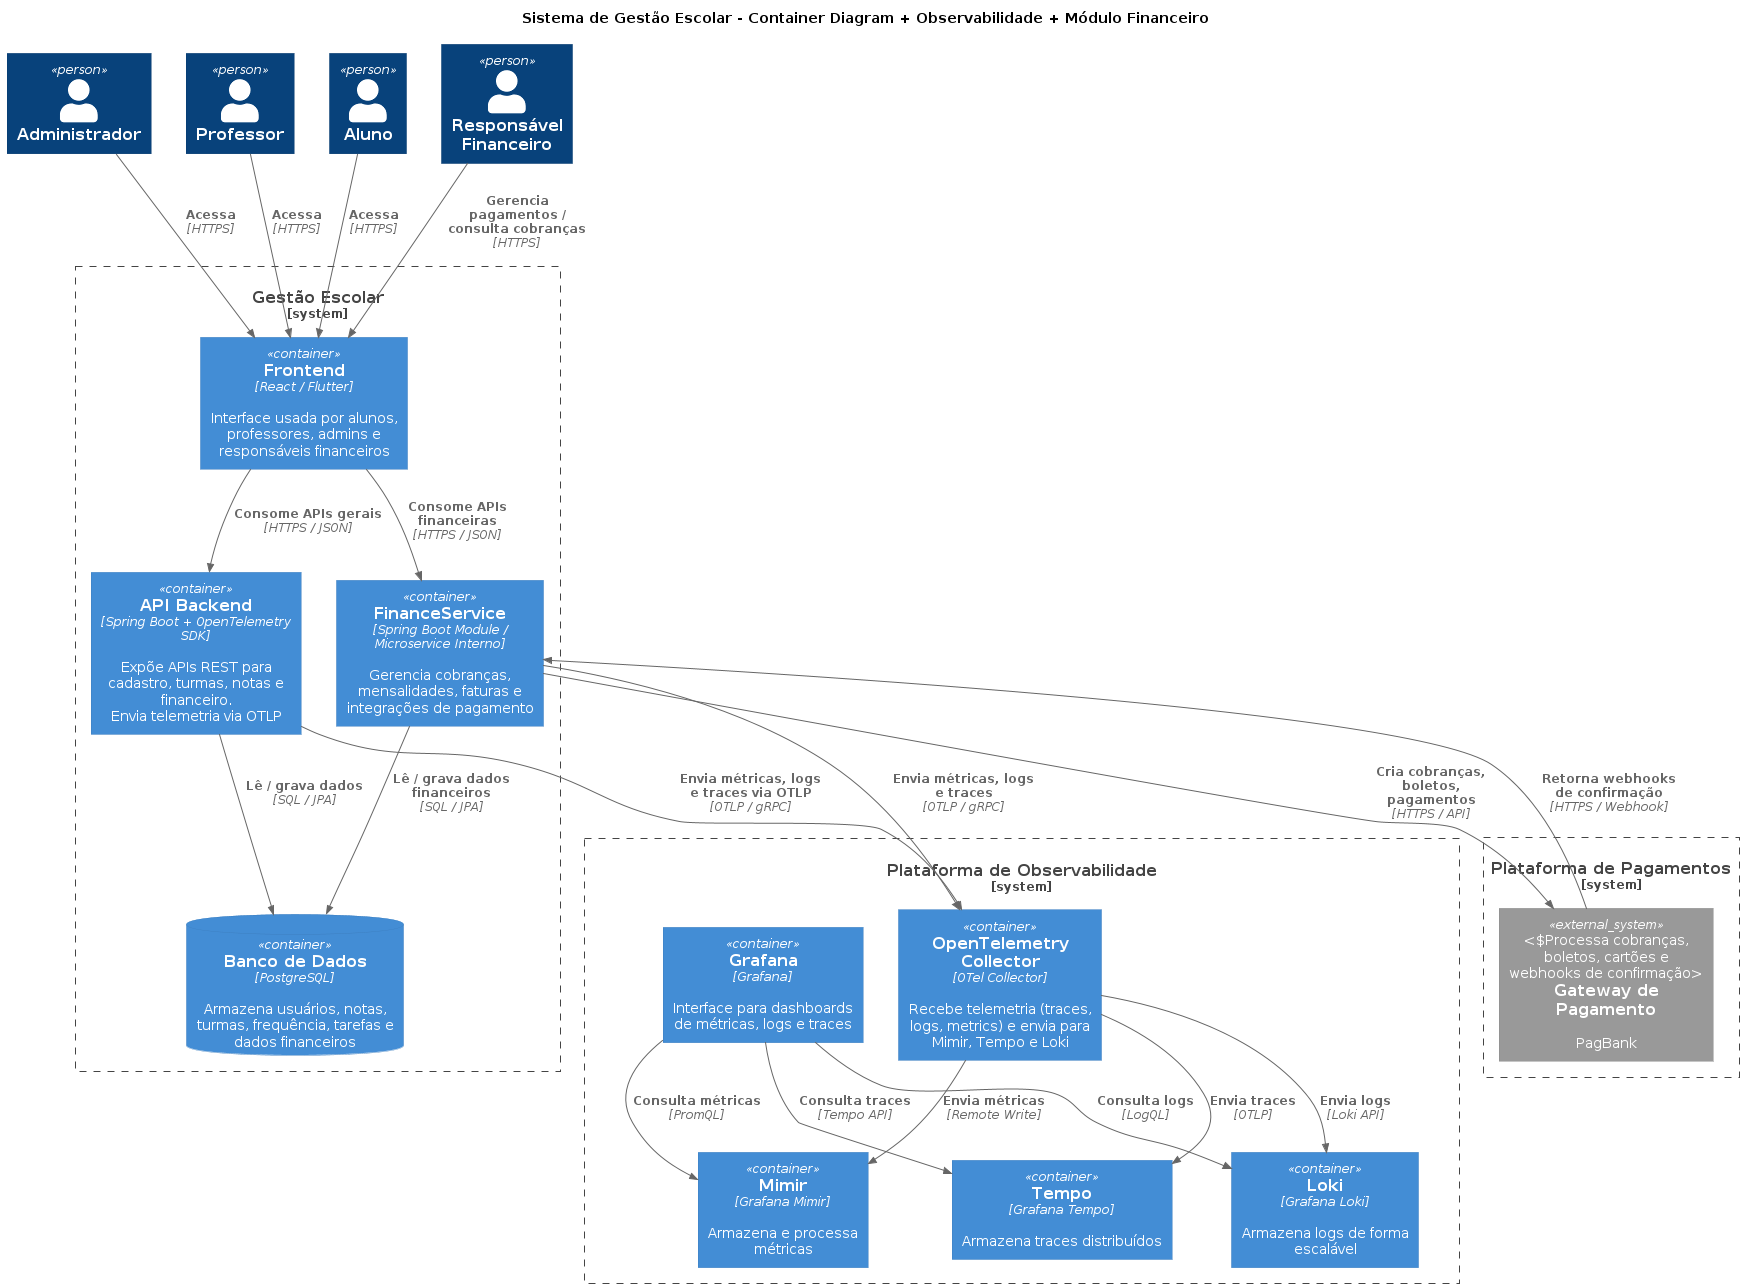

The diagram above was rendered by PlantUML. Its source (embedded in the PNG):
@startuml
!includeurl https://raw.githubusercontent.com/plantuml-stdlib/C4-PlantUML/master/C4_Container.puml

title Sistema de Gestão Escolar - Container Diagram + Observabilidade + Módulo Financeiro

Person(admin, "Administrador")
Person(prof, "Professor")
Person(aluno, "Aluno")
Person(resp_fin, "Responsável Financeiro")

System_Boundary(sis, "Gestão Escolar") {

    Container(frontend, "Frontend",         "React / Flutter",         "Interface usada por alunos, professores, admins e responsáveis financeiros")

    Container(api, "API Backend",         "Spring Boot + OpenTelemetry SDK",         "Expõe APIs REST para cadastro, turmas, notas e financeiro.\nEnvia telemetria via OTLP")

    Container(finance, "FinanceService",         "Spring Boot Module / Microservice Interno",         "Gerencia cobranças, mensalidades, faturas e integrações de pagamento")

    ContainerDb(db, "Banco de Dados",         "PostgreSQL",         "Armazena usuários, notas, turmas, frequência, tarefas e dados financeiros")
}

System_Boundary(payments, "Plataforma de Pagamentos") {
    System_Ext(pg_provider, "Gateway de Pagamento",         "PagBank",         "Processa cobranças, boletos, cartões e webhooks de confirmação")
}

System_Boundary(obs, "Plataforma de Observabilidade") {

    Container(collector, "OpenTelemetry Collector",         "OTel Collector",         "Recebe telemetria (traces, logs, metrics) e envia para Mimir, Tempo e Loki")

    Container(mimir, "Mimir", "Grafana Mimir",         "Armazena e processa métricas")

    Container(tempo, "Tempo", "Grafana Tempo",         "Armazena traces distribuídos")

    Container(loki, "Loki", "Grafana Loki",         "Armazena logs de forma escalável")

    Container(grafana, "Grafana", "Grafana",         "Interface para dashboards de métricas, logs e traces")
}

' ---- Relações dos usuários ----
Rel(admin, frontend, "Acessa", "HTTPS")
Rel(prof, frontend, "Acessa", "HTTPS")
Rel(aluno, frontend, "Acessa", "HTTPS")
Rel(resp_fin, frontend, "Gerencia pagamentos / consulta cobranças", "HTTPS")

' ---- Relações internas ----
Rel(frontend, api, "Consome APIs gerais", "HTTPS / JSON")
Rel(frontend, finance, "Consome APIs financeiras", "HTTPS / JSON")

Rel(api, db, "Lê / grava dados", "SQL / JPA")
Rel(finance, db, "Lê / grava dados financeiros", "SQL / JPA")

' ---- Financeiro e Pagamentos ----
Rel(finance, pg_provider, "Cria cobranças, boletos, pagamentos", "HTTPS / API")
Rel(pg_provider, finance, "Retorna webhooks de confirmação", "HTTPS / Webhook")

' ---- Observabilidade ----
Rel(api, collector, "Envia métricas, logs e traces via OTLP", "OTLP / gRPC")
Rel(finance, collector, "Envia métricas, logs e traces", "OTLP / gRPC")

Rel(collector, mimir, "Envia métricas", "Remote Write")
Rel(collector, tempo, "Envia traces", "OTLP")
Rel(collector, loki, "Envia logs", "Loki API")

Rel(grafana, mimir, "Consulta métricas", "PromQL")
Rel(grafana, tempo, "Consulta traces", "Tempo API")
Rel(grafana, loki, "Consulta logs", "LogQL")

@enduml